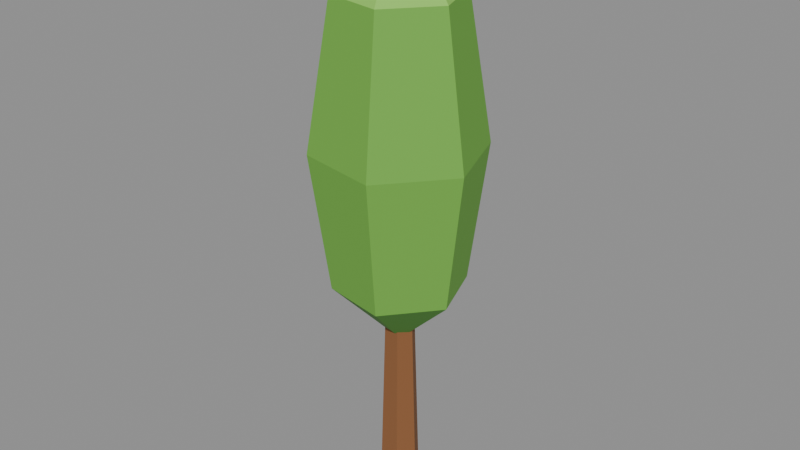 # Source: tree_simple.blend  (saved by Blender 5.2.45; exported with 4.5.12 LTS)
import bpy
from mathutils import Matrix  # noqa: F401  (used for matrix-valued properties, if any)

bpy.ops.wm.read_factory_settings(use_empty=True)
scene = bpy.context.scene
scene.name = 'Scene'

# ---- collections
col_col_lowpoly = bpy.data.collections.new('COL_LowPoly'); scene.collection.children.link(col_col_lowpoly)

# ---- images (referenced by path relative to the original .blend; pixels are not part of the script)
import os
ASSET_DIR = os.environ.get("B2B_ASSET_DIR", "")  # directory of the original .blend (textures are referenced by path, not embedded)
HERE = os.path.dirname(os.path.abspath(__file__))  # packed textures are extracted next to this script under _unpacked/

def load_image(name, relpath, width, height, colorspace="sRGB"):
    """Load a texture the original file referenced (path relative to the .blend, or extracted next to this script)."""
    p = next((c for c in (os.path.join(HERE, relpath), os.path.join(ASSET_DIR, relpath)) if relpath and os.path.exists(c)), "")
    if p:
        img = bpy.data.images.load(p, check_existing=True)
        img.name = name
    else:  # same state as the original file: an image datablock whose file is absent (Cycles renders it pink)
        img = bpy.data.images.new(name, width, height)
        img.source = "FILE"
        img.filepath = "//" + (relpath or name)
    img.colorspace_settings.name = colorspace
    return img
img_tree_simple_basecolor = load_image('tree_simple_BaseColor', '_unpacked/tree_simple_BaseColor.60b9ffa3.png', 128, 32, 'sRGB')
img_tree_simple_maskmap = load_image('tree_simple_MaskMap', '_unpacked/tree_simple_MaskMap.428802ce.png', 128, 32, 'Non-Color')

# ---- materials (node trees are filled in below, after node groups)
mat_m_tree_simple = bpy.data.materials.new('M_tree_simple')

# ---- material node trees
mat_m_tree_simple.use_nodes = True; mat_m_tree_simple.node_tree.nodes.clear()
_N = mat_m_tree_simple.node_tree.nodes; _L = mat_m_tree_simple.node_tree.links
n0 = _N.new('ShaderNodeBsdfPrincipled'); n0.name = 'Principled BSDF'; n0.location = (-200, 100)
n0.inputs[10].default_value = 0.005
n1 = _N.new('ShaderNodeOutputMaterial'); n1.name = 'Material Output'; n1.location = (200, 100)
n2 = _N.new('ShaderNodeTexImage'); n2.name = 'Image Texture'; n2.location = (0, 0)
n2.image = img_tree_simple_basecolor
n2.interpolation = 'Closest'
n3 = _N.new('ShaderNodeTexImage'); n3.name = 'Image Texture.001'; n3.location = (0, 0)
n3.image = img_tree_simple_maskmap
n3.interpolation = 'Closest'
n4 = _N.new('ShaderNodeSeparateColor'); n4.name = 'Separate Color'; n4.location = (0, 0)
n5 = _N.new('ShaderNodeMath'); n5.name = 'Math'; n5.location = (0, 0)
n5.operation = 'SUBTRACT'
n5.inputs[0].default_value = 1.0
_L.new(n0.outputs[0], n1.inputs[0])
_L.new(n2.outputs[0], n0.inputs[0])
_L.new(n3.outputs[0], n4.inputs[0])
_L.new(n4.outputs[0], n0.inputs[1])
_L.new(n3.outputs[1], n5.inputs[1])
_L.new(n5.outputs[0], n0.inputs[2])
n1.is_active_output = True

# ---- meshes
me_tree_simple = bpy.data.meshes.new('tree_simple')
me_tree_simple.from_pydata([(0.045, 0.0, 0.0), (0.0225, 0.03897, 0.0), (-0.0225, 0.03897, 0.0), (-0.045, 5.511e-18, 0.0), (-0.0225, -0.03897, 0.0), (0.0225, -0.03897, 0.0), (0.0315, 0.0, 0.45), (0.01575, 0.02728, 0.45), (-0.01575, 0.02728, 0.45), (-0.0315, 3.858e-18, 0.45), (-0.01575, -0.02728, 0.45), (0.01575, -0.02728, 0.45), (0.0, 0.0, 0.369), (0.1383, -0.02432, 0.504), (0.0902, 0.1076, 0.504), (-0.04807, 0.1319, 0.504), (-0.1383, 0.02432, 0.504), (-0.0902, -0.1076, 0.504), (0.04807, -0.1319, 0.504), (0.1773, -0.03118, 0.801), (0.1156, 0.1379, 0.801), (-0.06163, 0.1691, 0.801), (-0.1773, 0.03118, 0.801), (-0.1156, -0.1379, 0.801), (0.06163, -0.1691, 0.801), (0.1276, -0.02245, 1.109), (0.08326, 0.09931, 1.109), (-0.04438, 0.1218, 1.109), (-0.1276, 0.02245, 1.109), (-0.08326, -0.09931, 1.109), (0.04438, -0.1218, 1.109), (0.0, 0.0, 1.271)], [], [(0, 1, 7, 6), (1, 2, 8, 7), (2, 3, 9, 8), (3, 4, 10, 9), (4, 5, 11, 10), (5, 0, 6, 11), (5, 4, 3, 2, 1, 0), (6, 7, 8, 9, 10, 11), (12, 14, 13), (12, 15, 14), (12, 16, 15), (12, 17, 16), (12, 18, 17), (12, 13, 18), (13, 14, 20, 19), (14, 15, 21, 20), (15, 16, 22, 21), (16, 17, 23, 22), (17, 18, 24, 23), (18, 13, 19, 24), (19, 20, 26, 25), (20, 21, 27, 26), (21, 22, 28, 27), (22, 23, 29, 28), (23, 24, 30, 29), (24, 19, 25, 30), (25, 26, 31), (26, 27, 31), (27, 28, 31), (28, 29, 31), (29, 30, 31), (30, 25, 31)])
_uv = me_tree_simple.uv_layers.new(name='UVMap')
_uv.uv.foreach_set('vector', [0.0625, 0.75, 0.0625, 0.75, 0.0625, 0.75, 0.0625, 0.75, 0.1875, 0.75, 0.1875, 0.75, 0.1875, 0.75, 0.1875, 0.75, 0.0625, 0.75, 0.0625, 0.75, 0.0625, 0.75, 0.0625, 0.75, 0.0625, 0.75, 0.0625, 0.75, 0.0625, 0.75, 0.0625, 0.75, 0.0625, 0.75, 0.0625, 0.75, 0.0625, 0.75, 0.0625, 0.75, 0.0625, 0.75, 0.0625, 0.75, 0.0625, 0.75, 0.0625, 0.75, 0.0625, 0.75, 0.0625, 0.75, 0.0625, 0.75, 0.0625, 0.75, 0.0625, 0.75, 0.0625, 0.75, 0.0625, 0.75, 0.0625, 0.75, 0.0625, 0.75, 0.0625, 0.75, 0.0625, 0.75, 0.0625, 0.75, 0.9375, 0.75, 0.9375, 0.75, 0.9375, 0.75, 0.9375, 0.75, 0.9375, 0.75, 0.9375, 0.75, 0.9375, 0.75, 0.9375, 0.75, 0.9375, 0.75, 0.9375, 0.75, 0.9375, 0.75, 0.9375, 0.75, 0.9375, 0.75, 0.9375, 0.75, 0.9375, 0.75, 0.9375, 0.75, 0.9375, 0.75, 0.9375, 0.75, 0.8125, 0.75, 0.8125, 0.75, 0.8125, 0.75, 0.8125, 0.75, 0.8125, 0.75, 0.8125, 0.75, 0.8125, 0.75, 0.8125, 0.75, 0.8125, 0.75, 0.8125, 0.75, 0.8125, 0.75, 0.8125, 0.75, 0.8125, 0.75, 0.8125, 0.75, 0.8125, 0.75, 0.8125, 0.75, 0.8125, 0.75, 0.8125, 0.75, 0.8125, 0.75, 0.8125, 0.75, 0.8125, 0.75, 0.8125, 0.75, 0.8125, 0.75, 0.8125, 0.75, 0.8125, 0.75, 0.8125, 0.75, 0.8125, 0.75, 0.8125, 0.75, 0.8125, 0.75, 0.8125, 0.75, 0.8125, 0.75, 0.8125, 0.75, 0.8125, 0.75, 0.8125, 0.75, 0.8125, 0.75, 0.8125, 0.75, 0.8125, 0.75, 0.8125, 0.75, 0.8125, 0.75, 0.8125, 0.75, 0.8125, 0.75, 0.8125, 0.75, 0.8125, 0.75, 0.8125, 0.75, 0.8125, 0.75, 0.8125, 0.75, 0.8125, 0.75, 0.8125, 0.75, 0.0625, 0.25, 0.0625, 0.25, 0.0625, 0.25, 0.0625, 0.25, 0.0625, 0.25, 0.0625, 0.25, 0.0625, 0.25, 0.0625, 0.25, 0.0625, 0.25, 0.0625, 0.25, 0.0625, 0.25, 0.0625, 0.25, 0.0625, 0.25, 0.0625, 0.25, 0.0625, 0.25, 0.0625, 0.25, 0.0625, 0.25, 0.0625, 0.25])
me_tree_simple.materials.append(mat_m_tree_simple)
me_tree_simple.update()

# ---- objects
ob_tree_simple = bpy.data.objects.new('tree_simple', me_tree_simple)

# ---- transforms, parenting, visibility, modifiers, constraints
ob_tree_simple.location = (0.0, 0.0, 0.0)

# ---- collection membership
col_col_lowpoly.objects.link(ob_tree_simple)

# ---- scene / render settings (as saved in the file)
scene.frame_start = 1; scene.frame_end = 250; scene.frame_set(1)
scene.render.engine = 'BLENDER_EEVEE_NEXT'
scene.render.bake_bias = 0.0
scene.render.bake_samples = 0
scene.render.compositor_device = 'GPU'
scene.eevee.use_volume_custom_range = False
scene.eevee.fast_gi_thickness_near = 0.1
scene.eevee.fast_gi_thickness_far = 0.0
scene.eevee.ray_tracing_options.screen_trace_thickness = 0.1
bpy.context.view_layer.update()

# ---- added for rendering (the .blend has no active camera and no usable light): camera, sun + grey world if the file has none
cam_auto = bpy.data.cameras.new('AutoCamera')
cam_auto.lens = 50.0
cam_auto.sensor_width = 36.0
cam_auto.clip_end = 1000.0
ob_auto_camera = bpy.data.objects.new('AutoCamera', cam_auto)
scene.collection.objects.link(ob_auto_camera)
ob_auto_camera.location = (1.26016, -1.51219, 1.64353)
ob_auto_camera.rotation_euler = (1.09748, -7.21219e-08, 0.694738)
scene.camera = ob_auto_camera
light_auto_sun = bpy.data.lights.new('AutoSun', 'SUN')
light_auto_sun.energy = 3.0
light_auto_sun.angle = 0.0523599
ob_auto_sun = bpy.data.objects.new('AutoSun', light_auto_sun)
scene.collection.objects.link(ob_auto_sun)
ob_auto_sun.rotation_euler = (0.872665, 0.174533, 0.523599)
if scene.world is None:
    world_auto = bpy.data.worlds.new('AutoWorld')
    world_auto.color = (0.3, 0.3, 0.3)
    scene.world = world_auto
bpy.context.view_layer.update()
